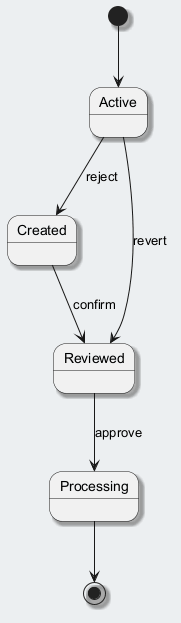

The diagram above was rendered by PlantUML. Its source (embedded in the PNG):
@startuml
skinparam backgroundColor #ECEFF1
skinparam classBackgroundColor #FFFFFF
skinparam classBorderColor #455A64
skinparam shadowing true
[*] --> Active
Active --> Created : reject
Created --> Reviewed : confirm
Reviewed --> Processing : approve
Active --> Reviewed : revert
Processing --> [*]
@enduml